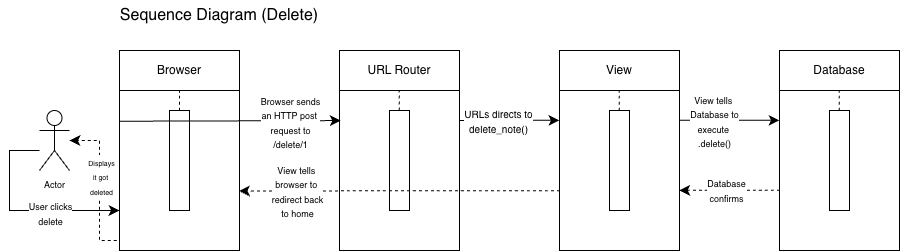

The diagram above was exported from draw.io. Its source (the exported page's mxGraphModel, read from the mxfile embedded in the PNG):
<mxGraphModel dx="1855" dy="775" grid="1" gridSize="10" guides="1" tooltips="1" connect="1" arrows="1" fold="1" page="1" pageScale="1" pageWidth="850" pageHeight="1100" math="0" shadow="0">
  <root>
    <mxCell id="0" />
    <mxCell id="1" parent="0" />
    <mxCell id="YRQmBPiqh5Qc9LVjV-hx-1" parent="1" style="rounded=0;whiteSpace=wrap;html=1;" value="Browser" vertex="1">
      <mxGeometry height="40" width="120" x="100" y="80" as="geometry" />
    </mxCell>
    <mxCell id="YRQmBPiqh5Qc9LVjV-hx-2" parent="1" style="rounded=0;whiteSpace=wrap;html=1;" value="" vertex="1">
      <mxGeometry height="160" width="120" x="100" y="120" as="geometry" />
    </mxCell>
    <mxCell id="YRQmBPiqh5Qc9LVjV-hx-3" parent="1" style="rounded=0;whiteSpace=wrap;html=1;" value="URL Router" vertex="1">
      <mxGeometry height="40" width="120" x="320" y="80" as="geometry" />
    </mxCell>
    <mxCell id="YRQmBPiqh5Qc9LVjV-hx-4" parent="1" style="rounded=0;whiteSpace=wrap;html=1;" value="" vertex="1">
      <mxGeometry height="160" width="120" x="320" y="120" as="geometry" />
    </mxCell>
    <mxCell id="YRQmBPiqh5Qc9LVjV-hx-5" parent="1" style="rounded=0;whiteSpace=wrap;html=1;" value="View" vertex="1">
      <mxGeometry height="40" width="120" x="540" y="80" as="geometry" />
    </mxCell>
    <mxCell id="YRQmBPiqh5Qc9LVjV-hx-6" parent="1" style="rounded=0;whiteSpace=wrap;html=1;" value="Database" vertex="1">
      <mxGeometry height="40" width="120" x="760" y="80" as="geometry" />
    </mxCell>
    <mxCell id="YRQmBPiqh5Qc9LVjV-hx-7" parent="1" style="rounded=0;whiteSpace=wrap;html=1;" value="" vertex="1">
      <mxGeometry height="160" width="120" x="540" y="120" as="geometry" />
    </mxCell>
    <mxCell id="YRQmBPiqh5Qc9LVjV-hx-8" parent="1" style="rounded=0;whiteSpace=wrap;html=1;" value="" vertex="1">
      <mxGeometry height="160" width="120" x="760" y="120" as="geometry" />
    </mxCell>
    <mxCell id="YRQmBPiqh5Qc9LVjV-hx-9" parent="1" style="rounded=0;whiteSpace=wrap;html=1;" value="" vertex="1">
      <mxGeometry height="100" width="20" x="150" y="140" as="geometry" />
    </mxCell>
    <mxCell id="YRQmBPiqh5Qc9LVjV-hx-10" parent="1" style="rounded=0;whiteSpace=wrap;html=1;" value="" vertex="1">
      <mxGeometry height="100" width="20" x="370" y="140" as="geometry" />
    </mxCell>
    <mxCell id="YRQmBPiqh5Qc9LVjV-hx-11" parent="1" style="rounded=0;whiteSpace=wrap;html=1;" value="" vertex="1">
      <mxGeometry height="100" width="20" x="590" y="140" as="geometry" />
    </mxCell>
    <mxCell id="YRQmBPiqh5Qc9LVjV-hx-12" parent="1" style="rounded=0;whiteSpace=wrap;html=1;" value="" vertex="1">
      <mxGeometry height="100" width="20" x="810" y="140" as="geometry" />
    </mxCell>
    <mxCell id="YRQmBPiqh5Qc9LVjV-hx-14" edge="1" parent="1" source="YRQmBPiqh5Qc9LVjV-hx-9" style="endArrow=none;dashed=1;html=1;rounded=0;fontSize=12;startSize=8;endSize=8;curved=1;entryX=0.5;entryY=1;entryDx=0;entryDy=0;exitX=0.5;exitY=0;exitDx=0;exitDy=0;" target="YRQmBPiqh5Qc9LVjV-hx-1" value="">
      <mxGeometry height="50" relative="1" width="50" as="geometry">
        <mxPoint x="210" y="250" as="sourcePoint" />
        <mxPoint x="260" y="200" as="targetPoint" />
      </mxGeometry>
    </mxCell>
    <mxCell id="YRQmBPiqh5Qc9LVjV-hx-15" edge="1" parent="1" style="endArrow=none;dashed=1;html=1;rounded=0;fontSize=12;startSize=8;endSize=8;curved=1;entryX=0.5;entryY=1;entryDx=0;entryDy=0;exitX=0.5;exitY=0;exitDx=0;exitDy=0;" value="">
      <mxGeometry height="50" relative="1" width="50" as="geometry">
        <Array as="points">
          <mxPoint x="379.86" y="130" />
        </Array>
        <mxPoint x="379.86" y="140" as="sourcePoint" />
        <mxPoint x="379.86" y="120" as="targetPoint" />
      </mxGeometry>
    </mxCell>
    <mxCell id="YRQmBPiqh5Qc9LVjV-hx-16" edge="1" parent="1" style="endArrow=none;dashed=1;html=1;rounded=0;fontSize=12;startSize=8;endSize=8;curved=1;entryX=0.5;entryY=1;entryDx=0;entryDy=0;exitX=0.5;exitY=0;exitDx=0;exitDy=0;" value="">
      <mxGeometry height="50" relative="1" width="50" as="geometry">
        <mxPoint x="599.86" y="140" as="sourcePoint" />
        <mxPoint x="599.86" y="120" as="targetPoint" />
      </mxGeometry>
    </mxCell>
    <mxCell id="YRQmBPiqh5Qc9LVjV-hx-17" edge="1" parent="1" style="endArrow=none;dashed=1;html=1;rounded=0;fontSize=12;startSize=8;endSize=8;curved=1;entryX=0.5;entryY=1;entryDx=0;entryDy=0;exitX=0.5;exitY=0;exitDx=0;exitDy=0;" value="">
      <mxGeometry height="50" relative="1" width="50" as="geometry">
        <mxPoint x="819.86" y="140" as="sourcePoint" />
        <mxPoint x="819.86" y="120" as="targetPoint" />
      </mxGeometry>
    </mxCell>
    <mxCell id="YRQmBPiqh5Qc9LVjV-hx-18" edge="1" parent="1" source="YRQmBPiqh5Qc9LVjV-hx-2" style="endArrow=classic;html=1;rounded=0;fontSize=12;startSize=8;endSize=8;curved=1;exitX=0;exitY=0.192;exitDx=0;exitDy=0;exitPerimeter=0;entryX=0.01;entryY=0.188;entryDx=0;entryDy=0;entryPerimeter=0;" target="YRQmBPiqh5Qc9LVjV-hx-4" value="">
      <mxGeometry height="50" relative="1" width="50" as="geometry">
        <mxPoint x="220" y="210" as="sourcePoint" />
        <mxPoint x="270" y="160" as="targetPoint" />
      </mxGeometry>
    </mxCell>
    <mxCell id="YRQmBPiqh5Qc9LVjV-hx-26" connectable="0" parent="YRQmBPiqh5Qc9LVjV-hx-18" style="edgeLabel;html=1;align=center;verticalAlign=middle;resizable=0;points=[];fontSize=12;" value="&lt;font style=&quot;font-size: 9px;&quot;&gt;Browser sends&lt;/font&gt;&lt;div&gt;&lt;font style=&quot;font-size: 9px;&quot;&gt;an HTTP post&amp;nbsp;&lt;/font&gt;&lt;/div&gt;&lt;div&gt;&lt;font style=&quot;font-size: 9px;&quot;&gt;request to&lt;/font&gt;&lt;/div&gt;&lt;div&gt;&lt;font style=&quot;font-size: 9px;&quot;&gt;/delete/1&lt;/font&gt;&lt;/div&gt;" vertex="1">
      <mxGeometry relative="1" x="0.5406" y="-1" as="geometry">
        <mxPoint as="offset" />
      </mxGeometry>
    </mxCell>
    <mxCell id="YRQmBPiqh5Qc9LVjV-hx-19" edge="1" parent="1" source="YRQmBPiqh5Qc9LVjV-hx-4" style="endArrow=classic;html=1;rounded=0;fontSize=12;startSize=8;endSize=8;curved=1;exitX=1.003;exitY=0.187;exitDx=0;exitDy=0;exitPerimeter=0;entryX=-0.001;entryY=0.186;entryDx=0;entryDy=0;entryPerimeter=0;" target="YRQmBPiqh5Qc9LVjV-hx-7" value="">
      <mxGeometry height="50" relative="1" width="50" as="geometry">
        <mxPoint x="510" y="210" as="sourcePoint" />
        <mxPoint x="560" y="160" as="targetPoint" />
      </mxGeometry>
    </mxCell>
    <mxCell id="YRQmBPiqh5Qc9LVjV-hx-27" connectable="0" parent="YRQmBPiqh5Qc9LVjV-hx-19" style="edgeLabel;html=1;align=center;verticalAlign=middle;resizable=0;points=[];fontSize=12;" value="&lt;font size=&quot;1&quot;&gt;URLs directs to&lt;/font&gt;&lt;div&gt;&lt;font size=&quot;1&quot;&gt;delete_note()&lt;/font&gt;&lt;/div&gt;" vertex="1">
      <mxGeometry relative="1" x="-0.248" y="-1" as="geometry">
        <mxPoint as="offset" />
      </mxGeometry>
    </mxCell>
    <mxCell id="YRQmBPiqh5Qc9LVjV-hx-20" edge="1" parent="1" source="YRQmBPiqh5Qc9LVjV-hx-7" style="endArrow=classic;html=1;rounded=0;fontSize=12;startSize=8;endSize=8;curved=1;exitX=0.999;exitY=0.186;exitDx=0;exitDy=0;exitPerimeter=0;entryX=-0.001;entryY=0.186;entryDx=0;entryDy=0;entryPerimeter=0;" target="YRQmBPiqh5Qc9LVjV-hx-8" value="">
      <mxGeometry height="50" relative="1" width="50" as="geometry">
        <mxPoint x="660" y="230" as="sourcePoint" />
        <mxPoint x="730" y="160" as="targetPoint" />
      </mxGeometry>
    </mxCell>
    <mxCell id="YRQmBPiqh5Qc9LVjV-hx-28" connectable="0" parent="YRQmBPiqh5Qc9LVjV-hx-20" style="edgeLabel;html=1;align=center;verticalAlign=middle;resizable=0;points=[];fontSize=12;" value="&lt;font style=&quot;font-size: 9px;&quot;&gt;View tells&amp;nbsp;&lt;/font&gt;&lt;div&gt;&lt;font style=&quot;font-size: 9px;&quot;&gt;Database to&lt;/font&gt;&lt;/div&gt;&lt;div&gt;&lt;font style=&quot;font-size: 9px;&quot;&gt;execute&amp;nbsp;&lt;/font&gt;&lt;/div&gt;&lt;div&gt;&lt;font style=&quot;font-size: 9px;&quot;&gt;.delete()&lt;/font&gt;&lt;/div&gt;" vertex="1">
      <mxGeometry relative="1" x="-0.3202" y="-1" as="geometry">
        <mxPoint as="offset" />
      </mxGeometry>
    </mxCell>
    <mxCell id="YRQmBPiqh5Qc9LVjV-hx-21" edge="1" parent="1" source="YRQmBPiqh5Qc9LVjV-hx-8" style="endArrow=classic;html=1;rounded=0;fontSize=12;startSize=8;endSize=8;curved=1;exitX=0.001;exitY=0.623;exitDx=0;exitDy=0;exitPerimeter=0;entryX=0.997;entryY=0.624;entryDx=0;entryDy=0;entryPerimeter=0;dashed=1;" target="YRQmBPiqh5Qc9LVjV-hx-7" value="">
      <mxGeometry height="50" relative="1" width="50" as="geometry">
        <mxPoint x="720" y="210" as="sourcePoint" />
        <mxPoint x="670" y="240" as="targetPoint" />
      </mxGeometry>
    </mxCell>
    <mxCell id="YRQmBPiqh5Qc9LVjV-hx-29" connectable="0" parent="YRQmBPiqh5Qc9LVjV-hx-21" style="edgeLabel;html=1;align=center;verticalAlign=middle;resizable=0;points=[];fontSize=12;" value="&lt;font style=&quot;font-size: 9px;&quot;&gt;Database&lt;/font&gt;&lt;div&gt;&lt;font style=&quot;font-size: 9px;&quot;&gt;confirms&lt;/font&gt;&lt;/div&gt;" vertex="1">
      <mxGeometry relative="1" x="0.0677" as="geometry">
        <mxPoint as="offset" />
      </mxGeometry>
    </mxCell>
    <mxCell id="YRQmBPiqh5Qc9LVjV-hx-22" edge="1" parent="1" source="YRQmBPiqh5Qc9LVjV-hx-7" style="endArrow=classic;html=1;rounded=0;fontSize=12;startSize=8;endSize=8;curved=1;exitX=0.002;exitY=0.626;exitDx=0;exitDy=0;exitPerimeter=0;entryX=0.996;entryY=0.628;entryDx=0;entryDy=0;entryPerimeter=0;dashed=1;" target="YRQmBPiqh5Qc9LVjV-hx-2" value="">
      <mxGeometry height="50" relative="1" width="50" as="geometry">
        <mxPoint x="460" y="250" as="sourcePoint" />
        <mxPoint x="510" y="200" as="targetPoint" />
      </mxGeometry>
    </mxCell>
    <mxCell id="YRQmBPiqh5Qc9LVjV-hx-31" connectable="0" parent="YRQmBPiqh5Qc9LVjV-hx-22" style="edgeLabel;html=1;align=center;verticalAlign=middle;resizable=0;points=[];fontSize=12;" value="&lt;font style=&quot;font-size: 9px;&quot;&gt;View tells&amp;nbsp;&lt;/font&gt;&lt;div&gt;&lt;font style=&quot;font-size: 9px;&quot;&gt;browser to&amp;nbsp;&lt;/font&gt;&lt;/div&gt;&lt;div&gt;&lt;font style=&quot;font-size: 9px;&quot;&gt;redirect back&lt;/font&gt;&lt;/div&gt;&lt;div&gt;&lt;font style=&quot;font-size: 9px;&quot;&gt;to home&lt;/font&gt;&lt;/div&gt;" vertex="1">
      <mxGeometry relative="1" x="0.6326" as="geometry">
        <mxPoint as="offset" />
      </mxGeometry>
    </mxCell>
    <mxCell id="YRQmBPiqh5Qc9LVjV-hx-24" edge="1" parent="1" source="YRQmBPiqh5Qc9LVjV-hx-23" style="edgeStyle=orthogonalEdgeStyle;rounded=0;orthogonalLoop=1;jettySize=auto;html=1;fontSize=12;startSize=8;endSize=8;entryX=0;entryY=0.75;entryDx=0;entryDy=0;" target="YRQmBPiqh5Qc9LVjV-hx-2">
      <mxGeometry relative="1" as="geometry">
        <Array as="points">
          <mxPoint x="-10" y="180" />
          <mxPoint x="-10" y="240" />
        </Array>
        <mxPoint x="-30" y="280" as="targetPoint" />
      </mxGeometry>
    </mxCell>
    <mxCell id="YRQmBPiqh5Qc9LVjV-hx-25" connectable="0" parent="YRQmBPiqh5Qc9LVjV-hx-24" style="edgeLabel;html=1;align=center;verticalAlign=middle;resizable=0;points=[];fontSize=12;" value="&lt;font style=&quot;font-size: 9px;&quot;&gt;User clicks&lt;/font&gt;&lt;div&gt;&lt;font style=&quot;font-size: 9px;&quot;&gt;delete&lt;/font&gt;&lt;/div&gt;" vertex="1">
      <mxGeometry relative="1" x="0.3028" y="-2" as="geometry">
        <mxPoint as="offset" />
      </mxGeometry>
    </mxCell>
    <mxCell id="YRQmBPiqh5Qc9LVjV-hx-23" parent="1" style="shape=umlActor;verticalLabelPosition=bottom;verticalAlign=top;html=1;outlineConnect=0;" value="&lt;font style=&quot;font-size: 9px;&quot;&gt;Actor&lt;/font&gt;" vertex="1">
      <mxGeometry height="60" width="30" x="20" y="140" as="geometry" />
    </mxCell>
    <mxCell id="YRQmBPiqh5Qc9LVjV-hx-32" edge="1" parent="1" style="endArrow=classic;html=1;rounded=0;fontSize=12;startSize=8;endSize=8;exitX=-0.006;exitY=0.88;exitDx=0;exitDy=0;exitPerimeter=0;edgeStyle=orthogonalEdgeStyle;dashed=1;" target="YRQmBPiqh5Qc9LVjV-hx-23" value="">
      <mxGeometry height="50" relative="1" width="50" as="geometry">
        <Array as="points">
          <mxPoint x="100" y="270" />
          <mxPoint x="80" y="270" />
          <mxPoint x="80" y="170" />
        </Array>
        <mxPoint x="99.99999999999997" y="260.79999999999995" as="sourcePoint" />
        <mxPoint x="60" y="170" as="targetPoint" />
      </mxGeometry>
    </mxCell>
    <mxCell id="YRQmBPiqh5Qc9LVjV-hx-35" connectable="0" parent="YRQmBPiqh5Qc9LVjV-hx-32" style="edgeLabel;html=1;align=center;verticalAlign=middle;resizable=0;points=[];fontSize=12;" value="&lt;font style=&quot;font-size: 7px;&quot;&gt;Displays&lt;/font&gt;&lt;div&gt;&lt;font style=&quot;font-size: 7px;&quot;&gt;it got&amp;nbsp;&lt;/font&gt;&lt;/div&gt;&lt;div&gt;&lt;font style=&quot;font-size: 7px;&quot;&gt;deleted&lt;/font&gt;&lt;/div&gt;" vertex="1">
      <mxGeometry relative="1" x="0.182" y="-1" as="geometry">
        <mxPoint as="offset" />
      </mxGeometry>
    </mxCell>
    <mxCell id="YRQmBPiqh5Qc9LVjV-hx-36" parent="1" style="text;html=1;whiteSpace=wrap;strokeColor=none;fillColor=none;align=center;verticalAlign=middle;rounded=0;" value="&lt;font style=&quot;font-size: 16px;&quot;&gt;Sequence Diagram (Delete)&lt;/font&gt;" vertex="1">
      <mxGeometry height="30" width="220" x="90" y="30" as="geometry" />
    </mxCell>
  </root>
</mxGraphModel>